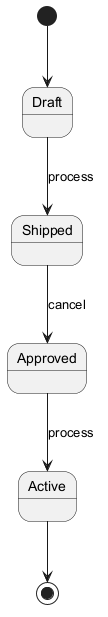

The diagram above was rendered by PlantUML. Its source (embedded in the PNG):
@startuml
skinparam monochrome true
[*] --> Draft
Draft --> Shipped : process
Shipped --> Approved : cancel
Approved --> Active : process
Active --> [*]
@enduml